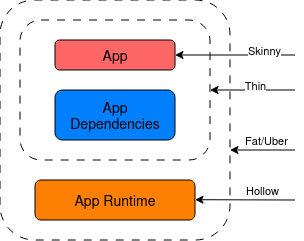

The diagram above was exported from draw.io. Its source (the exported page's mxGraphModel, read from the mxfile embedded in the PNG):
<mxGraphModel dx="815" dy="444" grid="1" gridSize="10" guides="1" tooltips="1" connect="1" arrows="1" fold="1" page="1" pageScale="1" pageWidth="850" pageHeight="1100" math="0" shadow="0">
  <root>
    <mxCell id="0" />
    <mxCell id="1" parent="0" />
    <mxCell id="yCZet4c93zDrxEI_XqdX-1" parent="1" style="rounded=1;whiteSpace=wrap;html=1;dashed=1;dashPattern=8 8;" value="" vertex="1">
      <mxGeometry height="240" width="230" x="265" y="150" as="geometry" />
    </mxCell>
    <mxCell id="yCZet4c93zDrxEI_XqdX-3" parent="1" style="rounded=1;whiteSpace=wrap;html=1;dashed=1;dashPattern=8 8;" value="" vertex="1">
      <mxGeometry height="140" width="190" x="285" y="170" as="geometry" />
    </mxCell>
    <mxCell id="yCZet4c93zDrxEI_XqdX-4" parent="1" style="rounded=1;whiteSpace=wrap;html=1;fillColor=#FF8000;" value="&lt;font style=&quot;font-size: 14px;&quot;&gt;App Runtime&lt;/font&gt;" vertex="1">
      <mxGeometry height="40" width="160" x="300" y="330" as="geometry" />
    </mxCell>
    <mxCell id="yCZet4c93zDrxEI_XqdX-2" parent="1" style="rounded=1;whiteSpace=wrap;html=1;fillColor=#FF6666;" value="&lt;font style=&quot;font-size: 14px;&quot;&gt;App&lt;/font&gt;" vertex="1">
      <mxGeometry height="30" width="120" x="320" y="190" as="geometry" />
    </mxCell>
    <mxCell id="yCZet4c93zDrxEI_XqdX-5" parent="1" style="rounded=1;whiteSpace=wrap;html=1;fillColor=#007FFF;" value="&lt;font style=&quot;font-size: 14px;&quot;&gt;App Dependencies&lt;/font&gt;" vertex="1">
      <mxGeometry height="50" width="120" x="320" y="240" as="geometry" />
    </mxCell>
    <mxCell id="yCZet4c93zDrxEI_XqdX-7" edge="1" parent="1" style="endArrow=classic;html=1;rounded=0;entryX=1;entryY=0.5;entryDx=0;entryDy=0;" target="yCZet4c93zDrxEI_XqdX-3" value="">
      <mxGeometry height="50" relative="1" width="50" as="geometry">
        <Array as="points" />
        <mxPoint x="560" y="240" as="sourcePoint" />
        <mxPoint x="475" y="244.71" as="targetPoint" />
      </mxGeometry>
    </mxCell>
    <mxCell id="yCZet4c93zDrxEI_XqdX-10" connectable="0" parent="yCZet4c93zDrxEI_XqdX-7" style="edgeLabel;html=1;align=center;verticalAlign=middle;resizable=0;points=[];" value="Thin" vertex="1">
      <mxGeometry relative="1" x="-0.5464" y="-1" as="geometry">
        <mxPoint x="-21" y="-4" as="offset" />
      </mxGeometry>
    </mxCell>
    <mxCell id="yCZet4c93zDrxEI_XqdX-8" edge="1" parent="1" style="endArrow=classic;html=1;rounded=0;entryX=1;entryY=0.5;entryDx=0;entryDy=0;" value="">
      <mxGeometry height="50" relative="1" width="50" as="geometry">
        <mxPoint x="560" y="350" as="sourcePoint" />
        <mxPoint x="460" y="349.71" as="targetPoint" />
      </mxGeometry>
    </mxCell>
    <mxCell id="yCZet4c93zDrxEI_XqdX-11" connectable="0" parent="yCZet4c93zDrxEI_XqdX-8" style="edgeLabel;html=1;align=center;verticalAlign=middle;resizable=0;points=[];" value="&lt;div&gt;Hollow&lt;/div&gt;" vertex="1">
      <mxGeometry relative="1" x="-0.5592" y="-1" as="geometry">
        <mxPoint x="-11" y="-9" as="offset" />
      </mxGeometry>
    </mxCell>
    <mxCell id="yCZet4c93zDrxEI_XqdX-12" edge="1" parent="1" style="endArrow=classic;html=1;rounded=0;entryX=1;entryY=0.5;entryDx=0;entryDy=0;" value="">
      <mxGeometry height="50" relative="1" width="50" as="geometry">
        <mxPoint x="560" y="300" as="sourcePoint" />
        <mxPoint x="495" y="300" as="targetPoint" />
      </mxGeometry>
    </mxCell>
    <mxCell id="yCZet4c93zDrxEI_XqdX-13" connectable="0" parent="yCZet4c93zDrxEI_XqdX-12" style="edgeLabel;html=1;align=center;verticalAlign=middle;resizable=0;points=[];" value="Fat/Uber" vertex="1">
      <mxGeometry relative="1" x="-0.4977" y="-2" as="geometry">
        <mxPoint x="-13" y="-8" as="offset" />
      </mxGeometry>
    </mxCell>
    <mxCell id="yCZet4c93zDrxEI_XqdX-6" edge="1" parent="1" style="endArrow=classic;html=1;rounded=0;entryX=1;entryY=0.5;entryDx=0;entryDy=0;" target="yCZet4c93zDrxEI_XqdX-2" value="">
      <mxGeometry height="50" relative="1" width="50" as="geometry">
        <mxPoint x="560" y="205" as="sourcePoint" />
        <mxPoint x="450" y="209.71" as="targetPoint" />
      </mxGeometry>
    </mxCell>
    <mxCell id="yCZet4c93zDrxEI_XqdX-9" connectable="0" parent="yCZet4c93zDrxEI_XqdX-6" style="edgeLabel;html=1;align=center;verticalAlign=middle;resizable=0;points=[];" value="&lt;div&gt;Skinny&lt;/div&gt;" vertex="1">
      <mxGeometry relative="1" x="-0.6607" y="-2" as="geometry">
        <mxPoint x="-11" y="-3" as="offset" />
      </mxGeometry>
    </mxCell>
  </root>
</mxGraphModel>